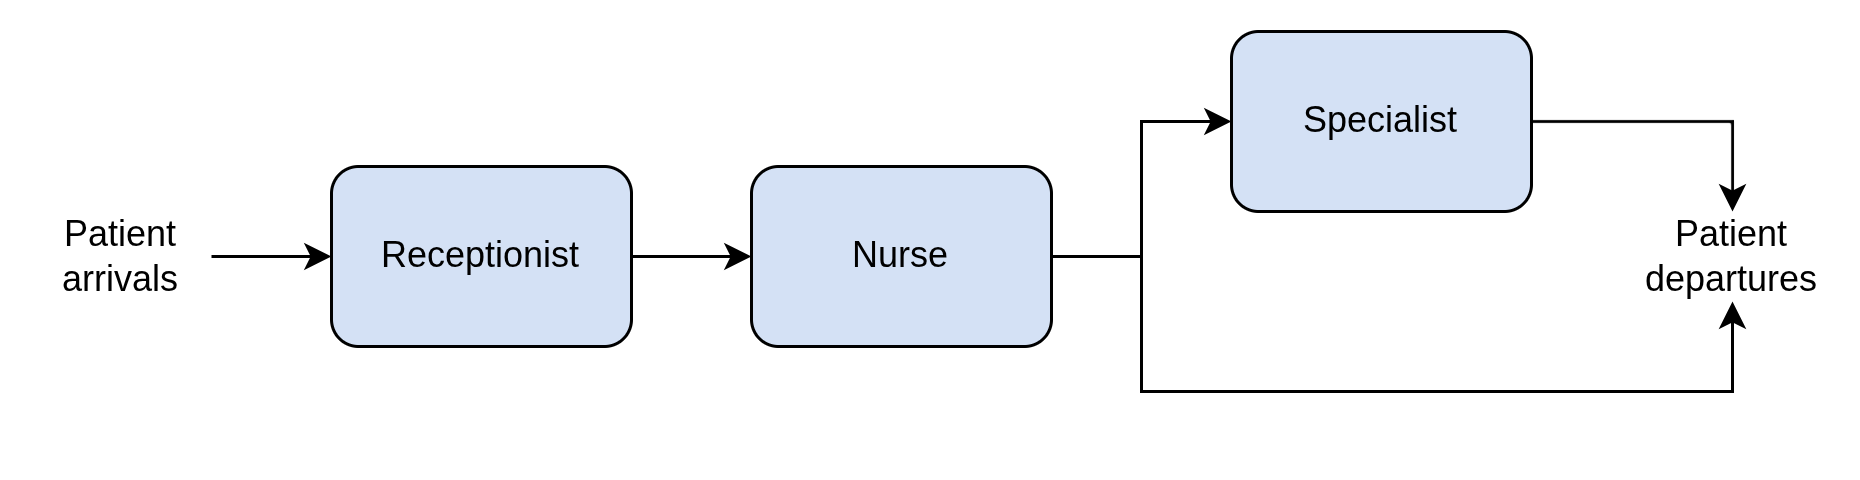

The diagram above was exported from draw.io. Its source (the exported page's mxGraphModel, read from the mxfile embedded in the PNG):
<mxGraphModel dx="1029" dy="1100" grid="1" gridSize="10" guides="1" tooltips="1" connect="1" arrows="1" fold="1" page="1" pageScale="1" pageWidth="827" pageHeight="1169" math="0" shadow="0">
  <root>
    <mxCell id="0" />
    <mxCell id="1" parent="0" />
    <mxCell id="R8AReR8bUlsGAhHCVZh2-14" parent="1" style="rounded=0;whiteSpace=wrap;html=1;strokeColor=none;" value="" vertex="1">
      <mxGeometry height="160" width="620" x="10" y="10" as="geometry" />
    </mxCell>
    <mxCell id="R8AReR8bUlsGAhHCVZh2-9" edge="1" parent="1" source="R8AReR8bUlsGAhHCVZh2-1" style="edgeStyle=orthogonalEdgeStyle;rounded=0;orthogonalLoop=1;jettySize=auto;html=1;exitX=1;exitY=0.5;exitDx=0;exitDy=0;entryX=0;entryY=0.5;entryDx=0;entryDy=0;defaultLabelBackgroundColor=page;" target="R8AReR8bUlsGAhHCVZh2-2">
      <mxGeometry relative="1" as="geometry" />
    </mxCell>
    <mxCell id="R8AReR8bUlsGAhHCVZh2-1" parent="1" style="rounded=1;whiteSpace=wrap;html=1;roundedPerimeter=1;fillColor=#D4E1F5;" value="Receptionist" vertex="1">
      <mxGeometry height="60" width="100" x="120" y="65" as="geometry" />
    </mxCell>
    <mxCell id="R8AReR8bUlsGAhHCVZh2-10" edge="1" parent="1" source="R8AReR8bUlsGAhHCVZh2-2" style="edgeStyle=orthogonalEdgeStyle;rounded=0;orthogonalLoop=1;jettySize=auto;html=1;exitX=1;exitY=0.5;exitDx=0;exitDy=0;entryX=0;entryY=0.5;entryDx=0;entryDy=0;defaultLabelBackgroundColor=page;" target="R8AReR8bUlsGAhHCVZh2-3">
      <mxGeometry relative="1" as="geometry">
        <Array as="points">
          <mxPoint x="390" y="95" />
          <mxPoint x="390" y="50" />
        </Array>
      </mxGeometry>
    </mxCell>
    <mxCell id="R8AReR8bUlsGAhHCVZh2-13" edge="1" parent="1" source="R8AReR8bUlsGAhHCVZh2-2" style="edgeStyle=orthogonalEdgeStyle;rounded=0;orthogonalLoop=1;jettySize=auto;html=1;exitX=1;exitY=0.5;exitDx=0;exitDy=0;entryX=0.5;entryY=1;entryDx=0;entryDy=0;defaultLabelBackgroundColor=page;" target="R8AReR8bUlsGAhHCVZh2-11">
      <mxGeometry relative="1" x="0.0071" as="geometry">
        <Array as="points">
          <mxPoint x="390" y="95" />
          <mxPoint x="390" y="140" />
          <mxPoint x="587" y="140" />
        </Array>
      </mxGeometry>
    </mxCell>
    <mxCell id="R8AReR8bUlsGAhHCVZh2-2" parent="1" style="rounded=1;whiteSpace=wrap;html=1;roundedPerimeter=1;fillColor=#D4E1F5;" value="Nurse" vertex="1">
      <mxGeometry height="60" width="100" x="260" y="65" as="geometry" />
    </mxCell>
    <mxCell id="R8AReR8bUlsGAhHCVZh2-12" edge="1" parent="1" source="R8AReR8bUlsGAhHCVZh2-3" style="edgeStyle=orthogonalEdgeStyle;rounded=0;orthogonalLoop=1;jettySize=auto;html=1;exitX=1;exitY=0.5;exitDx=0;exitDy=0;entryX=0.5;entryY=0;entryDx=0;entryDy=0;defaultLabelBackgroundColor=page;" target="R8AReR8bUlsGAhHCVZh2-11">
      <mxGeometry relative="1" as="geometry" />
    </mxCell>
    <mxCell id="R8AReR8bUlsGAhHCVZh2-3" parent="1" style="rounded=1;whiteSpace=wrap;html=1;roundedPerimeter=1;fillColor=#D4E1F5;" value="Specialist" vertex="1">
      <mxGeometry height="60" width="100" x="420" y="20" as="geometry" />
    </mxCell>
    <mxCell id="R8AReR8bUlsGAhHCVZh2-5" edge="1" parent="1" source="R8AReR8bUlsGAhHCVZh2-4" style="edgeStyle=orthogonalEdgeStyle;rounded=0;orthogonalLoop=1;jettySize=auto;html=1;exitX=1;exitY=0.5;exitDx=0;exitDy=0;entryX=0;entryY=0.5;entryDx=0;entryDy=0;defaultLabelBackgroundColor=page;" target="R8AReR8bUlsGAhHCVZh2-1">
      <mxGeometry relative="1" as="geometry" />
    </mxCell>
    <mxCell id="R8AReR8bUlsGAhHCVZh2-4" parent="1" style="text;html=1;whiteSpace=wrap;strokeColor=none;fillColor=none;align=center;verticalAlign=middle;rounded=0;" value="Patient arrivals" vertex="1">
      <mxGeometry height="30" width="60" x="20" y="80" as="geometry" />
    </mxCell>
    <mxCell id="R8AReR8bUlsGAhHCVZh2-11" parent="1" style="text;html=1;whiteSpace=wrap;strokeColor=none;fillColor=none;align=center;verticalAlign=middle;rounded=0;" value="Patient departures" vertex="1">
      <mxGeometry height="30" width="60" x="557" y="80" as="geometry" />
    </mxCell>
  </root>
</mxGraphModel>